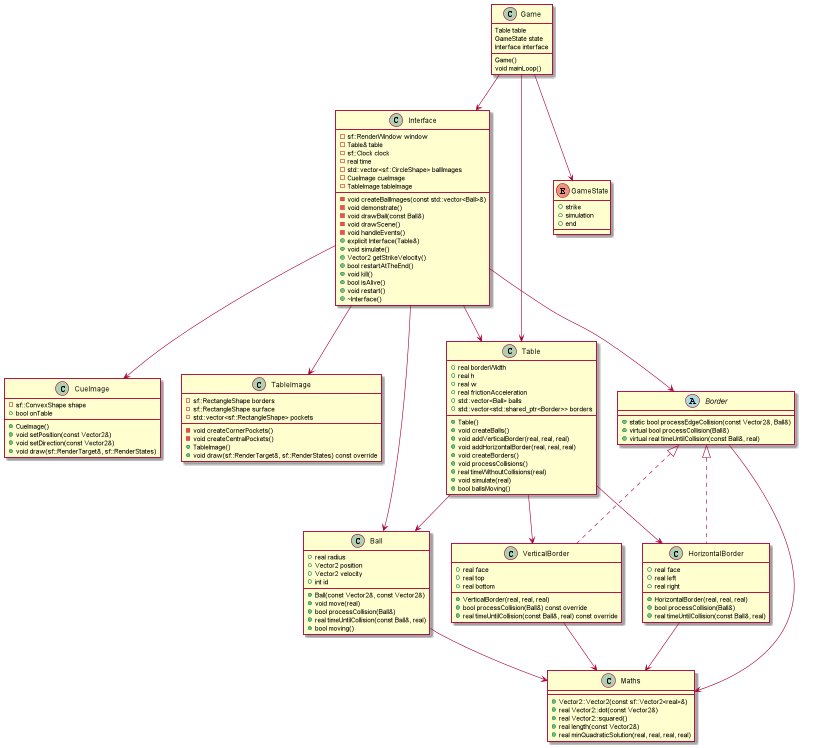

The diagram above was rendered by PlantUML. Its source (embedded in the PNG):
@startuml classes

class Maths {
    + Vector2::Vector2(const sf::Vector2<real>&)
    + real Vector2::dot(const Vector2&)
    + real Vector2::squared()
    + real length(const Vector2&)
    + real minQuadraticSolution(real, real, real, real)
}

class Ball {
    + real radius
    + Vector2 position
    + Vector2 velocity
    + int id

    + Ball(const Vector2&, const Vector2&)
    + void move(real)
    + bool processCollision(Ball&)
    + real timeUntilCollision(const Ball&, real)
    + bool moving()
}

abstract Border {
    + static bool processEdgeCollision(const Vector2&, Ball&)
    + virtual bool processCollision(Ball&)
    + virtual real timeUntilCollision(const Ball&, real)
}

class VerticalBorder {
    + real face
    + real top
    + real bottom
    + VerticalBorder(real, real, real)
    + bool processCollision(Ball&) const override
    + real timeUntilCollision(const Ball&, real) const override
}

class HorizontalBorder {
    + real face
    + real left
    + real right
    + HorizontalBorder(real, real, real)
    + bool processCollision(Ball&)
    + real timeUntilCollision(const Ball&, real)
}

class CueImage {
    - sf::ConvexShape shape
    + bool onTable
    + CueImage()
    + void setPosition(const Vector2&)
    + void setDirection(const Vector2&)
    + void draw(sf::RenderTarget&, sf::RenderStates)
}

class TableImage {
    - sf::RectangleShape borders
    - sf::RectangleShape surface
    - std::vector<sf::RectangleShape> pockets
    - void createCornerPockets()
    - void createCentralPockets()
    + TableImage()
    + void draw(sf::RenderTarget&, sf::RenderStates) const override
}

class Interface {
    - sf::RenderWindow window
    - Table& table
    - sf::Clock clock
    - real time
    - std::vector<sf::CircleShape> ballImages
    - CueImage cueImage
    - TableImage tableImage
    - void createBallImages(const std::vector<Ball>&)
    - void demonstrate()
    - void drawBall(const Ball&)
    - void drawScene()
    - void handleEvents()
    + explicit Interface(Table&)
    + void simulate()
    + Vector2 getStrikeVelocity()
    + bool restartAtTheEnd()
    + void kill()
    + bool isAlive()
    + void restart()
    + ~Interface()
}

class Table {
    + real borderWidth
    + real h
    + real w
    + real frictionAcceleration
    + std::vector<Ball> balls
    + std::vector<std::shared_ptr<Border>> borders
    + Table()
    + void createBalls()
    + void addVerticalBorder(real, real, real)
    + void addHorizontalBorder(real, real, real)
    + void createBorders()
    + void processCollisions()
    + real timeWithoutCollisions(real)
    + void simulate(real)
    + bool ballsMoving()
}

enum GameState {
    + strike
    + simulation
    + end
}

class Game {
    Table table
    GameState state
    Interface interface

    Game()
    void mainLoop()
}

Game --> Table
Game --> GameState
Game --> Interface

Table --> Ball
Table --> VerticalBorder
Table --> HorizontalBorder

Ball --> Maths

Border --> Maths
VerticalBorder --> Maths
HorizontalBorder --> Maths

Interface --> Ball
Interface --> Border
Interface --> Table
Interface --> TableImage
Interface --> CueImage


class VerticalBorder implements Border
class HorizontalBorder implements Border

@enduml